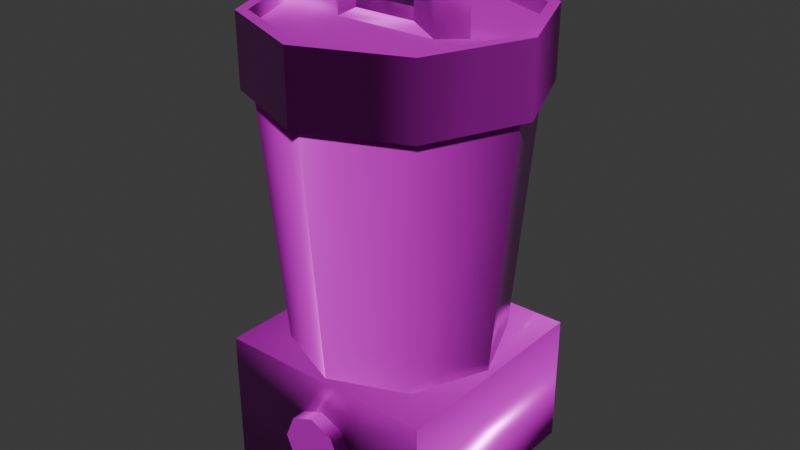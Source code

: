 # Source: blender.blend  (saved by Blender 5.0.119; exported with 4.5.12 LTS)
import bpy
from mathutils import Matrix  # noqa: F401  (used for matrix-valued properties, if any)

bpy.ops.wm.read_factory_settings(use_empty=True)
scene = bpy.context.scene
scene.name = 'Scene'

# ---- collections
col_collection = bpy.data.collections.new('Collection'); scene.collection.children.link(col_collection)

# ---- images (referenced by path relative to the original .blend; pixels are not part of the script)
import os
ASSET_DIR = os.environ.get("B2B_ASSET_DIR", "")  # directory of the original .blend (textures are referenced by path, not embedded)
HERE = os.path.dirname(os.path.abspath(__file__))  # packed textures are extracted next to this script under _unpacked/

def load_image(name, relpath, width, height, colorspace="sRGB"):
    """Load a texture the original file referenced (path relative to the .blend, or extracted next to this script)."""
    p = next((c for c in (os.path.join(HERE, relpath), os.path.join(ASSET_DIR, relpath)) if relpath and os.path.exists(c)), "")
    if p:
        img = bpy.data.images.load(p, check_existing=True)
        img.name = name
    else:  # same state as the original file: an image datablock whose file is absent (Cycles renders it pink)
        img = bpy.data.images.new(name, width, height)
        img.source = "FILE"
        img.filepath = "//" + (relpath or name)
    img.colorspace_settings.name = colorspace
    return img
img_blender_worm_001_height_png_002 = load_image('blender_WORM.001_Height.png.002', 'textures/blender/blender_WORM.001_Height.png', 1024, 1024, 'Non-Color')
img_blender_worm_001_basecolor_png_002 = load_image('blender_WORM.001_BaseColor.png.002', 'textures/blender/blender_WORM.001_BaseColor.png', 1024, 1024, 'sRGB')
img_blender_worm_001_metallic_png_002 = load_image('blender_WORM.001_Metallic.png.002', 'textures/blender/blender_WORM.001_Metallic.png', 1024, 1024, 'Non-Color')
img_blender_worm_001_roughness_png_002 = load_image('blender_WORM.001_Roughness.png.002', 'textures/blender/blender_WORM.001_Roughness.png', 1024, 1024, 'Non-Color')
img_blender_worm_001_normal_png_002 = load_image('blender_WORM.001_Normal.png.002', 'textures/blender/blender_WORM.001_Normal.png', 1024, 1024, 'Non-Color')

# ---- materials (node trees are filled in below, after node groups)
mat_worm_001 = bpy.data.materials.new('WORM.001')
mat_worm_001.use_backface_culling_lightprobe_volume = False
mat_worm_001.use_transparent_shadow = False

# ---- material node trees
mat_worm_001.use_nodes = True; mat_worm_001.node_tree.nodes.clear()
_N = mat_worm_001.node_tree.nodes; _L = mat_worm_001.node_tree.links
n0 = _N.new('ShaderNodeBsdfPrincipled'); n0.name = 'Principled BSDF'; n0.location = (10, 300)
n0.distribution = 'GGX'
n0.subsurface_method = 'RANDOM_WALK_SKIN'
n0.inputs[3].default_value = 1.45
n0.inputs[27].default_value = (0.0, 0.0, 0.0, 1.0)
n0.inputs[28].default_value = 1.0
n1 = _N.new('ShaderNodeOutputMaterial'); n1.name = 'Material Output'; n1.location = (300, 300)
n2 = _N.new('ShaderNodeTexImage'); n2.name = 'Image Texture'; n2.location = (84, -876)
n2.label = 'Displacement'
n2.image = img_blender_worm_001_height_png_002
n3 = _N.new('ShaderNodeDisplacement'); n3.name = 'Displacement'; n3.location = (110, -400)
n4 = _N.new('ShaderNodeTexImage'); n4.name = 'Image Texture.001'; n4.location = (84, -36)
n4.label = 'Base Color'
n4.image = img_blender_worm_001_basecolor_png_002
n5 = _N.new('ShaderNodeTexImage'); n5.name = 'Image Texture.002'; n5.location = (84, -316)
n5.label = 'Metallic'
n5.image = img_blender_worm_001_metallic_png_002
n6 = _N.new('ShaderNodeTexImage'); n6.name = 'Image Texture.003'; n6.location = (84, -596)
n6.label = 'Roughness'
n6.image = img_blender_worm_001_roughness_png_002
n7 = _N.new('ShaderNodeTexImage'); n7.name = 'Image Texture.004'; n7.location = (84, -1156)
n7.label = 'Normal'
n7.image = img_blender_worm_001_normal_png_002
n8 = _N.new('ShaderNodeNormalMap'); n8.name = 'Normal Map'; n8.location = (-240, -620)
n9 = _N.new('ShaderNodeMapping'); n9.name = 'Mapping'; n9.location = (229, -36)
n10 = _N.new('NodeReroute'); n10.name = 'Reroute'; n10.location = (34, -706)
n10.width = 14
n10.socket_idname = 'NodeSocketVector'
n11 = _N.new('ShaderNodeTexCoord'); n11.name = 'Texture Coordinate'; n11.location = (29, -36)
n12 = _N.new('NodeFrame'); n12.name = 'Frame'; n12.location = (-1269, 336)
n12.label = 'Mapping'
n12.width = 398
n13 = _N.new('NodeFrame'); n13.name = 'Frame.001'; n13.location = (-624, 536)
n13.label = 'Textures'
n13.width = 353
n2.parent = n13
n4.parent = n13
n5.parent = n13
n6.parent = n13
n7.parent = n13
n9.parent = n12
n10.parent = n13
n11.parent = n12
_L.new(n0.outputs[0], n1.inputs[0])
_L.new(n2.outputs[0], n3.inputs[0])
_L.new(n3.outputs[0], n1.inputs[2])
_L.new(n4.outputs[0], n0.inputs[0])
_L.new(n5.outputs[0], n0.inputs[1])
_L.new(n6.outputs[0], n0.inputs[2])
_L.new(n7.outputs[0], n8.inputs[1])
_L.new(n8.outputs[0], n0.inputs[5])
_L.new(n10.outputs[0], n4.inputs[0])
_L.new(n10.outputs[0], n5.inputs[0])
_L.new(n10.outputs[0], n6.inputs[0])
_L.new(n10.outputs[0], n2.inputs[0])
_L.new(n10.outputs[0], n7.inputs[0])
_L.new(n9.outputs[0], n10.inputs[0])
_L.new(n11.outputs[2], n9.inputs[0])
n1.is_active_output = True

# ---- world
world_world = bpy.data.worlds.new('World'); scene.world = world_world
world_world.use_nodes = True; world_world.node_tree.nodes.clear()
_N = world_world.node_tree.nodes; _L = world_world.node_tree.links
n0 = _N.new('ShaderNodeOutputWorld'); n0.name = 'World Output'; n0.location = (200, 100)
n1 = _N.new('ShaderNodeBackground'); n1.name = 'Background'; n1.location = (-200, 100)
n1.inputs[0].default_value = (0.05088, 0.05088, 0.05088, 1.0)
_L.new(n1.outputs[0], n0.inputs[0])
n0.is_active_output = True
world_world.color = (0.05088, 0.05088, 0.05088)
world_world.sun_shadow_jitter_overblur = 0.0

# ---- meshes
me_blender_lod_1 = bpy.data.meshes.new('Blender-LOD-1')
me_blender_lod_1.from_pydata([(-0.2, -0.2, -1.788e-08), (-0.2, -0.2, 0.24), (-0.2, 0.2, -1.788e-08), (-0.2, 0.2, 0.24), (0.2, -0.2, -1.788e-08), (0.2, -0.2, 0.24), (0.2, 0.2, -1.788e-08), (0.2, 0.2, 0.24), (-0.04171, -0.2, 0.07829), (-0.04171, -0.2, 0.1617), (0.04171, -0.2, 0.1617), (0.04171, -0.2, 0.07829), (-0.05899, -0.2, 0.12), (0.05899, -0.2, 0.12), (3.612e-18, -0.2, 0.06101), (-1.084e-17, -0.2, 0.179), (-0.05899, -0.225, 0.12), (-0.04171, -0.225, 0.1617), (0.05899, -0.225, 0.12), (0.04171, -0.225, 0.07829), (3.612e-18, -0.225, 0.06101), (-1.084e-17, -0.225, 0.179), (-0.04171, -0.225, 0.07829), (0.04171, -0.225, 0.1617), (0.0, -0.225, 0.12), (-0.1332, -0.1332, 0.24), (-0.1332, 0.1332, 0.24), (0.1332, 0.1332, 0.24), (0.1332, -0.1332, 0.24), (-0.1883, -8.231e-09, 0.24), (-8.231e-09, 0.1883, 0.24), (0.1883, 8.231e-09, 0.24), (8.231e-09, -0.1883, 0.24), (-0.226, -9.877e-09, 0.69), (-0.1598, 0.1598, 0.69), (-9.877e-09, 0.226, 0.69), (0.1598, 0.1598, 0.69), (0.226, 9.877e-09, 0.69), (0.1598, -0.1598, 0.69), (9.877e-09, -0.226, 0.69), (-0.1598, -0.1598, 0.69), (-0.226, -9.877e-09, 0.79), (-0.1598, 0.1598, 0.79), (-9.877e-09, 0.226, 0.79), (0.1598, 0.1598, 0.79), (0.226, 9.877e-09, 0.79), (0.1598, -0.1598, 0.79), (9.877e-09, -0.226, 0.79), (-0.1598, -0.1598, 0.79), (-0.246, -1.07e-08, 0.69), (-0.1739, 0.1739, 0.69), (-1.07e-08, 0.246, 0.69), (0.1739, 0.1739, 0.69), (0.246, 1.07e-08, 0.69), (0.1739, -0.1739, 0.69), (1.07e-08, -0.246, 0.69), (-0.1739, -0.1739, 0.69), (-1.07e-08, 0.246, 0.79), (-0.1739, 0.1739, 0.79), (1.07e-08, -0.246, 0.79), (0.1739, -0.1739, 0.79), (-0.246, -1.07e-08, 0.79), (0.1739, 0.1739, 0.79), (0.246, 1.07e-08, 0.79), (-0.1739, -0.1739, 0.79), (-0.1322, -1.171e-09, 0.79), (-0.09347, 0.03595, 0.79), (0.1322, 3.274e-09, 0.79), (0.09347, -0.03595, 0.79), (-0.09347, -0.03595, 0.79), (0.09347, 0.03595, 0.79), (-0.1322, -1.171e-09, 0.89), (-0.09347, 0.03595, 0.89), (0.1322, 3.274e-09, 0.89), (0.09347, -0.03595, 0.89), (-0.09347, -0.03595, 0.89), (0.09347, 0.03595, 0.89), (-0.05608, -0.03595, 0.81), (0.05608, -0.03595, 0.81), (-0.05608, 0.03595, 0.81), (-0.05608, 0.03595, 0.87), (0.05608, 0.03595, 0.81), (-0.05608, -0.03595, 0.87), (0.05608, -0.03595, 0.87), (0.05608, 0.03595, 0.87), (1.07e-08, -0.246, 0.815), (9.877e-09, -0.226, 0.815), (-0.1598, -0.1598, 0.815), (-0.1739, -0.1739, 0.815), (-0.226, -9.877e-09, 0.815), (-0.1598, 0.1598, 0.815), (-9.877e-09, 0.226, 0.815), (0.1598, 0.1598, 0.815), (0.226, 9.877e-09, 0.815), (0.1598, -0.1598, 0.815), (0.246, 1.07e-08, 0.815), (0.1739, -0.1739, 0.815), (-0.246, -1.07e-08, 0.815), (-0.1739, 0.1739, 0.815), (-1.07e-08, 0.246, 0.815), (0.1739, 0.1739, 0.815), (4.657e-09, -9.313e-10, 0.79), (0.0, -9.313e-10, 0.69)], [], [(0, 1, 3, 2), (2, 3, 7, 6), (6, 7, 5, 4), (2, 6, 4, 0), (14, 11, 19, 20), (12, 8, 22, 16), (8, 14, 20, 22), (11, 13, 18, 19), (24, 21, 17, 16), (20, 24, 16, 22), (19, 18, 24, 20), (18, 23, 21, 24), (10, 15, 21, 23), (9, 12, 16, 17), (13, 10, 23, 18), (15, 9, 17, 21), (26, 29, 33, 34), (32, 28, 38, 39), (28, 31, 37, 38), (29, 25, 40, 33), (51, 52, 102), (61, 64, 88, 97), (55, 56, 102), (42, 43, 91, 90), (30, 26, 34, 35), (25, 32, 39, 40), (27, 30, 35, 36), (31, 27, 36, 37), (42, 41, 101), (50, 51, 102), (64, 59, 85, 88), (54, 55, 102), (48, 41, 89, 87), (52, 51, 57, 62), (56, 55, 59, 64), (51, 50, 58, 57), (55, 54, 60, 59), (53, 52, 62, 63), (49, 56, 64, 61), (54, 53, 63, 60), (50, 49, 61, 58), (60, 63, 95, 96), (49, 50, 102), (47, 48, 87, 86), (53, 54, 102), (62, 57, 99, 100), (56, 49, 102), (45, 46, 94, 93), (52, 53, 102), (46, 45, 101), (41, 48, 101), (45, 44, 101), (70, 66, 79, 81), (76, 70, 81, 84), (44, 43, 101), (48, 47, 101), (43, 42, 101), (47, 46, 101), (73, 71, 75, 74), (71, 73, 76, 72), (65, 69, 75, 71), (66, 65, 71, 72), (67, 70, 76, 73), (68, 67, 73, 74), (79, 80, 82, 77), (78, 81, 79, 77), (69, 68, 78, 77), (68, 74, 83, 78), (72, 76, 84, 80), (66, 72, 80, 79), (74, 75, 82, 83), (75, 69, 77, 82), (83, 82, 80, 84), (84, 81, 78, 83), (90, 91, 99, 98), (87, 89, 97, 88), (86, 87, 88, 85), (93, 94, 96, 95), (92, 93, 95, 100), (94, 86, 85, 96), (89, 90, 98, 97), (91, 92, 100, 99), (44, 45, 93, 92), (57, 58, 98, 99), (46, 47, 86, 94), (41, 42, 90, 89), (63, 62, 100, 95), (43, 44, 92, 91), (59, 60, 96, 85), (58, 61, 97, 98), (0, 4, 5, 1), (1, 5, 7, 3)])
me_blender_lod_1.polygons.foreach_set('use_smooth', [True] * 92)
_k = set([(2, 3), (2, 6), (3, 7), (6, 7), (8, 12), (8, 14), (9, 12), (9, 15), (10, 13), (10, 15), (11, 13), (11, 14), (16, 17), (16, 22), (17, 21), (18, 19), (18, 23), (19, 20), (20, 22), (21, 23), (25, 29), (25, 32), (26, 29), (26, 30), (27, 30), (27, 31), (28, 31), (28, 32), (41, 42), (41, 48), (42, 43), (43, 44), (44, 45), (45, 46), (46, 47), (47, 48), (49, 50), (49, 56), (50, 51), (51, 52), (52, 53), (53, 54), (54, 55), (55, 56), (65, 71), (67, 73), (77, 78), (77, 79), (77, 82), (78, 81), (78, 83), (79, 80), (79, 81), (80, 82), (80, 84), (81, 84), (82, 83), (83, 84), (85, 88), (85, 96), (86, 87), (86, 94), (87, 89), (88, 97), (89, 90), (90, 91), (91, 92), (92, 93), (93, 94), (95, 96), (95, 100), (97, 98), (98, 99), (99, 100)])
me_blender_lod_1.attributes.new('sharp_edge', 'BOOLEAN', 'EDGE').data.foreach_set('value', [ (min(e.vertices), max(e.vertices)) in _k for e in me_blender_lod_1.edges])
_uv = me_blender_lod_1.uv_layers.new(name='UVMap')
_uv.uv.foreach_set('vector', [0.4478, 0.08612, 0.5414, 0.0002332, 0.6856, 0.1533, 0.595, 0.245, 0.595, 0.245, 0.6856, 0.1533, 0.8375, 0.2996, 0.7519, 0.3936, 0.7519, 0.3936, 0.8375, 0.2996, 0.9998, 0.4328, 0.9183, 0.5329, 0.595, 0.245, 0.7519, 0.3936, 0.6058, 0.5486, 0.4501, 0.4021, 0.2744, 0.8313, 0.3077, 0.8313, 0.3036, 0.8439, 0.2804, 0.8431, 0.2508, 0.8882, 0.2508, 0.8548, 0.2635, 0.859, 0.2627, 0.8821, 0.2508, 0.8548, 0.2744, 0.8313, 0.2804, 0.8431, 0.2635, 0.859, 0.3077, 0.8313, 0.3313, 0.8548, 0.3194, 0.8609, 0.3036, 0.8439, 0.2911, 0.8715, 0.3017, 0.8999, 0.2785, 0.8991, 0.2627, 0.8821, 0.2804, 0.8431, 0.2911, 0.8715, 0.2627, 0.8821, 0.2635, 0.859, 0.3036, 0.8439, 0.3194, 0.8609, 0.2911, 0.8715, 0.2804, 0.8431, 0.3194, 0.8609, 0.3186, 0.8841, 0.3017, 0.8999, 0.2911, 0.8715, 0.3313, 0.8882, 0.3077, 0.9118, 0.3017, 0.8999, 0.3186, 0.8841, 0.2744, 0.9118, 0.2508, 0.8882, 0.2627, 0.8821, 0.2785, 0.8991, 0.3313, 0.8548, 0.3313, 0.8882, 0.3186, 0.8841, 0.3194, 0.8609, 0.3077, 0.9118, 0.2744, 0.9118, 0.2785, 0.8991, 0.3017, 0.8999, 0.1188, 0.2912, 0.1107, 0.2155, 0.3489, 0.1812, 0.3592, 0.2738, 0.07766, 0.668, 0.09674, 0.5938, 0.3325, 0.6444, 0.3091, 0.734, 0.09674, 0.5938, 0.1107, 0.5188, 0.349, 0.5529, 0.3325, 0.6444, 0.1107, 0.2155, 0.09692, 0.1405, 0.332, 0.08978, 0.3489, 0.1812, 0.6289, 0.8136, 0.6289, 0.7132, 0.7501, 0.7634, 0.01358, 0.6043, 0.01633, 0.7057, 0.003018, 0.7064, 0.0002332, 0.6043, 0.8713, 0.7132, 0.8713, 0.8136, 0.7501, 0.7634, 0.3853, 0.729, 0.3851, 0.8204, 0.3725, 0.826, 0.3725, 0.7241, 0.1219, 0.3671, 0.1188, 0.2912, 0.3592, 0.2738, 0.3622, 0.3671, 0.09692, 0.1405, 0.07766, 0.06631, 0.3087, 0.0002332, 0.332, 0.08978, 0.119, 0.4432, 0.1219, 0.3671, 0.3622, 0.3671, 0.3589, 0.4602, 0.1107, 0.5188, 0.119, 0.4432, 0.3589, 0.4602, 0.349, 0.5529, 0.3853, 0.729, 0.4502, 0.6646, 0.4955, 0.7751, 0.6999, 0.8846, 0.6289, 0.8136, 0.7501, 0.7634, 0.01633, 0.7057, 0.02428, 0.8063, 0.01102, 0.8075, 0.003018, 0.7064, 0.8003, 0.6422, 0.8713, 0.7132, 0.7501, 0.7634, 0.5416, 0.6649, 0.4502, 0.6646, 0.4446, 0.6521, 0.5465, 0.652, 0.07504, 0.304, 0.07174, 0.4045, 0.01839, 0.4028, 0.02167, 0.3025, 0.06953, 0.7028, 0.0772, 0.802, 0.02428, 0.8063, 0.01633, 0.7057, 0.07174, 0.4045, 0.06858, 0.5046, 0.01519, 0.5033, 0.01839, 0.4028, 0.07109, 0.0002332, 0.07609, 0.1012, 0.02284, 0.1029, 0.01799, 0.002968, 0.0772, 0.2029, 0.07504, 0.304, 0.02167, 0.3025, 0.0238, 0.2025, 0.067, 0.604, 0.06953, 0.7028, 0.01633, 0.7057, 0.01358, 0.6043, 0.07609, 0.1012, 0.0772, 0.2029, 0.0238, 0.2025, 0.02284, 0.1029, 0.06858, 0.5046, 0.067, 0.604, 0.01358, 0.6043, 0.01519, 0.5033, 0.02284, 0.1029, 0.0238, 0.2025, 0.01046, 0.2024, 0.009516, 0.1033, 0.8003, 0.8846, 0.6999, 0.8846, 0.7501, 0.7634, 0.606, 0.7297, 0.5416, 0.6649, 0.5465, 0.652, 0.6185, 0.7241, 0.6999, 0.6422, 0.8003, 0.6422, 0.7501, 0.7634, 0.02167, 0.3025, 0.01839, 0.4028, 0.005062, 0.4023, 0.008336, 0.3021, 0.8713, 0.8136, 0.8003, 0.8846, 0.7501, 0.7634, 0.5409, 0.8855, 0.6057, 0.8211, 0.6185, 0.826, 0.5465, 0.898, 0.6289, 0.7132, 0.6999, 0.6422, 0.7501, 0.7634, 0.6057, 0.8211, 0.5409, 0.8855, 0.4955, 0.7751, 0.4502, 0.6646, 0.5416, 0.6649, 0.4955, 0.7751, 0.5409, 0.8855, 0.4495, 0.8852, 0.4955, 0.7751, 0.2503, 0.7344, 0.2503, 0.8341, 0.2397, 0.8142, 0.2397, 0.7544, 0.2508, 0.8108, 0.3042, 0.8108, 0.2934, 0.8308, 0.2614, 0.8307, 0.4495, 0.8852, 0.3851, 0.8204, 0.4955, 0.7751, 0.5416, 0.6649, 0.606, 0.7297, 0.4955, 0.7751, 0.3851, 0.8204, 0.3853, 0.729, 0.4955, 0.7751, 0.606, 0.7297, 0.6057, 0.8211, 0.4955, 0.7751, 0.1075, 0.7344, 0.1075, 0.8754, 0.08833, 0.8548, 0.08833, 0.7551, 0.1075, 0.8754, 0.1075, 0.7344, 0.1267, 0.7551, 0.1267, 0.8548, 0.3581, 0.7826, 0.358, 0.8108, 0.3047, 0.8108, 0.3047, 0.7826, 0.358, 0.7544, 0.3581, 0.7826, 0.3047, 0.7826, 0.3047, 0.7545, 0.3042, 0.7826, 0.3042, 0.8108, 0.2508, 0.8108, 0.2509, 0.7826, 0.3041, 0.7544, 0.3042, 0.7826, 0.2509, 0.7826, 0.2508, 0.7545, 0.1398, 0.7366, 0.2207, 0.7344, 0.1961, 0.763, 0.1662, 0.7581, 0.1702, 0.8127, 0.1378, 0.8401, 0.1398, 0.7366, 0.1662, 0.7581, 0.2285, 0.8341, 0.2285, 0.7344, 0.2392, 0.7544, 0.2392, 0.8142, 0.3041, 0.7544, 0.2508, 0.7545, 0.2614, 0.7346, 0.2933, 0.7344, 0.1267, 0.8548, 0.1267, 0.7551, 0.1373, 0.775, 0.1373, 0.8348, 0.358, 0.7544, 0.3047, 0.7545, 0.3152, 0.7346, 0.3472, 0.7344, 0.08833, 0.7551, 0.08833, 0.8548, 0.07766, 0.8348, 0.07766, 0.775, 0.3047, 0.8108, 0.358, 0.8108, 0.3473, 0.8308, 0.3153, 0.8307, 0.1951, 0.8194, 0.1961, 0.763, 0.2207, 0.7344, 0.2281, 0.8401, 0.2281, 0.8401, 0.1378, 0.8401, 0.1702, 0.8127, 0.1951, 0.8194, 0.3725, 0.7241, 0.3725, 0.826, 0.3626, 0.8301, 0.3626, 0.72, 0.5465, 0.652, 0.4446, 0.6521, 0.4404, 0.6422, 0.5505, 0.6422, 0.6185, 0.7241, 0.5465, 0.652, 0.5505, 0.6422, 0.6284, 0.72, 0.5465, 0.898, 0.6185, 0.826, 0.6284, 0.8301, 0.5506, 0.9079, 0.4446, 0.8981, 0.5465, 0.898, 0.5506, 0.9079, 0.4405, 0.9079, 0.6185, 0.826, 0.6185, 0.7241, 0.6284, 0.72, 0.6284, 0.8301, 0.4446, 0.6521, 0.3725, 0.7241, 0.3626, 0.72, 0.4404, 0.6422, 0.3725, 0.826, 0.4446, 0.8981, 0.4405, 0.9079, 0.3626, 0.8301, 0.4495, 0.8852, 0.5409, 0.8855, 0.5465, 0.898, 0.4446, 0.8981, 0.01839, 0.4028, 0.01519, 0.5033, 0.001856, 0.5029, 0.005062, 0.4023, 0.6057, 0.8211, 0.606, 0.7297, 0.6185, 0.7241, 0.6185, 0.826, 0.4502, 0.6646, 0.3853, 0.729, 0.3725, 0.7241, 0.4446, 0.6521, 0.0238, 0.2025, 0.02167, 0.3025, 0.008336, 0.3021, 0.01046, 0.2024, 0.3851, 0.8204, 0.4495, 0.8852, 0.4446, 0.8981, 0.3725, 0.826, 0.01799, 0.002968, 0.02284, 0.1029, 0.009516, 0.1033, 0.004693, 0.003707, 0.01519, 0.5033, 0.01358, 0.6043, 0.0002332, 0.6043, 0.001856, 0.5029, 0.4501, 0.4021, 0.6058, 0.5486, 0.5179, 0.6417, 0.3626, 0.4954, 0.8355, 0.0002332, 0.9871, 0.1489, 0.8375, 0.2996, 0.6856, 0.1533])
me_blender_lod_1.materials.append(mat_worm_001)
me_blender_lod_1.update()

# ---- objects
ob_blender_lod_1 = bpy.data.objects.new('Blender-LOD-1', me_blender_lod_1)

# ---- transforms, parenting, visibility, modifiers, constraints
ob_blender_lod_1.location = (0.0, 0.0, 0.0)

# ---- collection membership
col_collection.objects.link(ob_blender_lod_1)

# ---- scene / render settings (as saved in the file)
scene.frame_start = 1; scene.frame_end = 250; scene.frame_set(1)
scene.render.engine = 'BLENDER_EEVEE_NEXT'
scene.render.bake_bias = 0.0
scene.render.bake_samples = 0
scene.cycles.sampling_pattern = 'TABULATED_SOBOL'
scene.eevee.use_volume_custom_range = False
bpy.context.view_layer.update()

# ---- added for rendering (the .blend has no active camera and no usable light): camera, sun
cam_auto = bpy.data.cameras.new('AutoCamera')
cam_auto.lens = 50.0
cam_auto.sensor_width = 36.0
cam_auto.clip_end = 1000.0
ob_auto_camera = bpy.data.objects.new('AutoCamera', cam_auto)
scene.collection.objects.link(ob_auto_camera)
ob_auto_camera.location = (1.04518, -1.25422, 1.28114)
ob_auto_camera.rotation_euler = (1.09748, -7.21219e-08, 0.694738)
scene.camera = ob_auto_camera
light_auto_sun = bpy.data.lights.new('AutoSun', 'SUN')
light_auto_sun.energy = 3.0
light_auto_sun.angle = 0.0523599
ob_auto_sun = bpy.data.objects.new('AutoSun', light_auto_sun)
scene.collection.objects.link(ob_auto_sun)
ob_auto_sun.rotation_euler = (0.872665, 0.174533, 0.523599)
bpy.context.view_layer.update()
